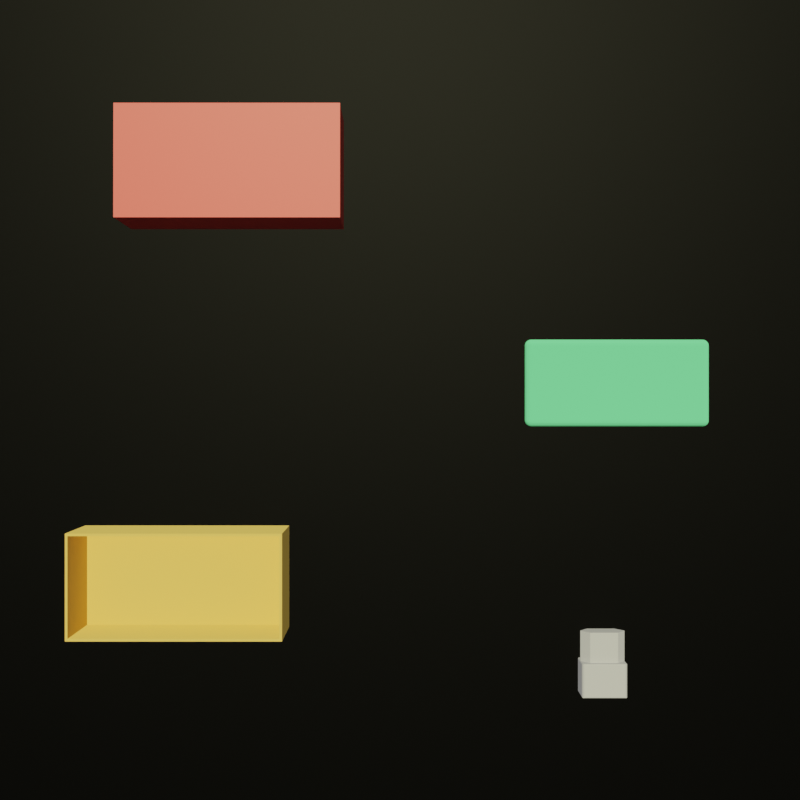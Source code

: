 # Source: yolo_data_generator.blend  (saved by Blender 2.92.15; exported with 4.5.12 LTS)
import bpy
from mathutils import Matrix  # noqa: F401  (used for matrix-valued properties, if any)

bpy.ops.wm.read_factory_settings(use_empty=True)
scene = bpy.context.scene
scene.name = 'Scene'

# ---- collections
col_collection = bpy.data.collections.new('Collection'); scene.collection.children.link(col_collection)

# ---- materials (node trees are filled in below, after node groups)
mat_material_003 = bpy.data.materials.new('Material.003')
mat_material_003.use_transparent_shadow = False
mat_material_003.diffuse_color = (0.8, 0.544, 0.16, 1.0)
mat_material_004 = bpy.data.materials.new('Material.004')
mat_material_004.use_transparent_shadow = False
mat_material_004.diffuse_color = (0.16, 0.8, 0.416, 1.0)
mat_material_002 = bpy.data.materials.new('Material.002')
mat_material_002.use_transparent_shadow = False
mat_material_002.diffuse_color = (0.9, 0.09, 0.09, 1.0)
mat_material_001 = bpy.data.materials.new('Material.001')
mat_material_001.use_transparent_shadow = False
mat_material_001.diffuse_color = (0.5, 0.5, 0.5, 0.5)
mat_material = bpy.data.materials.new('Material')
mat_material.use_transparent_shadow = False

# ---- material node trees
mat_material_003.use_nodes = True; mat_material_003.node_tree.nodes.clear()
_N = mat_material_003.node_tree.nodes; _L = mat_material_003.node_tree.links
n0 = _N.new('ShaderNodeOutputMaterial'); n0.name = 'Material Output'; n0.location = (300, 300)
n1 = _N.new('ShaderNodeBsdfDiffuse'); n1.name = 'Diffuse BSDF'; n1.location = (10, 300)
n1.inputs[0].default_value = (0.8, 0.544, 0.16, 1.0)
n1.inputs[1].default_value = 0.5
_L.new(n1.outputs[0], n0.inputs[0])
n0.is_active_output = True
mat_material_004.use_nodes = True; mat_material_004.node_tree.nodes.clear()
_N = mat_material_004.node_tree.nodes; _L = mat_material_004.node_tree.links
n0 = _N.new('ShaderNodeOutputMaterial'); n0.name = 'Material Output'; n0.location = (300, 300)
n1 = _N.new('ShaderNodeBsdfDiffuse'); n1.name = 'Diffuse BSDF'; n1.location = (10, 300)
n1.inputs[0].default_value = (0.16, 0.8, 0.416, 1.0)
n1.inputs[1].default_value = 0.5
_L.new(n1.outputs[0], n0.inputs[0])
n0.is_active_output = True
mat_material_002.use_nodes = True; mat_material_002.node_tree.nodes.clear()
_N = mat_material_002.node_tree.nodes; _L = mat_material_002.node_tree.links
n0 = _N.new('ShaderNodeBsdfPrincipled'); n0.name = 'Principled BSDF'; n0.location = (10, 300)
n0.distribution = 'GGX'
n0.subsurface_method = 'BURLEY'
n0.inputs[0].default_value = (0.9, 0.09, 0.09, 1.0)
n0.inputs[3].default_value = 1.45
n0.inputs[27].default_value = (0.0, 0.0, 0.0, 1.0)
n0.inputs[28].default_value = 1.0
n1 = _N.new('ShaderNodeOutputMaterial'); n1.name = 'Material Output'; n1.location = (300, 300)
_L.new(n0.outputs[0], n1.inputs[0])
n1.is_active_output = True
mat_material_001.use_nodes = True; mat_material_001.node_tree.nodes.clear()
_N = mat_material_001.node_tree.nodes; _L = mat_material_001.node_tree.links
n0 = _N.new('ShaderNodeBsdfPrincipled'); n0.name = 'Principled BSDF'; n0.location = (10, 300)
n0.distribution = 'GGX'
n0.subsurface_method = 'BURLEY'
n0.inputs[0].default_value = (0.3844, 0.3844, 0.3844, 0.6)
n0.inputs[3].default_value = 1.45
n0.inputs[13].default_value = 0.0
n0.inputs[27].default_value = (0.1574, 0.1574, 0.1574, 1.0)
n0.inputs[28].default_value = 1.0
n1 = _N.new('ShaderNodeOutputMaterial'); n1.name = 'Material Output'; n1.location = (300, 300)
_L.new(n0.outputs[0], n1.inputs[0])
n1.is_active_output = True
mat_material.use_nodes = True; mat_material.node_tree.nodes.clear()
_N = mat_material.node_tree.nodes; _L = mat_material.node_tree.links
n0 = _N.new('ShaderNodeBsdfPrincipled'); n0.name = 'Principled BSDF'; n0.location = (10, 300)
n0.distribution = 'GGX'
n0.subsurface_method = 'BURLEY'
n0.inputs[0].default_value = (0.0, 0.0, 0.0, 0.0)
n0.inputs[3].default_value = 1.45
n0.inputs[9].default_value = (0.8, 0.2, 0.1)
n0.inputs[13].default_value = 0.069
n0.inputs[27].default_value = (0.0, 0.0, 0.0, 0.5)
n0.inputs[28].default_value = 1.0
n1 = _N.new('ShaderNodeOutputMaterial'); n1.name = 'Material Output'; n1.location = (300, 300)
_L.new(n0.outputs[0], n1.inputs[0])
n1.is_active_output = True

# ---- world
world_world = bpy.data.worlds.new('World'); scene.world = world_world
world_world.use_nodes = True; world_world.node_tree.nodes.clear()
_N = world_world.node_tree.nodes; _L = world_world.node_tree.links
n0 = _N.new('ShaderNodeOutputWorld'); n0.name = 'World Output'; n0.location = (300, 300)
n1 = _N.new('ShaderNodeBackground'); n1.name = 'Background'; n1.location = (10, 300)
n1.inputs[0].default_value = (0.05088, 0.05088, 0.05088, 1.0)
_L.new(n1.outputs[0], n0.inputs[0])
n0.is_active_output = True
world_world.color = (0.05088, 0.05088, 0.05088)
world_world.use_sun_shadow = False
world_world.sun_shadow_jitter_overblur = 0.0

# ---- cameras
cam_camera = bpy.data.cameras.new('Camera')
cam_camera.clip_end = 100.0
cam_camera.ortho_scale = 7.314

# ---- lights
light_light = bpy.data.lights.new('Light', 'SUN')
light_light.color = (1.0, 0.9733, 0.617)
light_light.transmission_factor = 0.0
light_light.use_shadow = False
light_light.angle = 0.2443
light_light.energy = 4.0
light_light.shadow_soft_size = 0.1
light_light.shadow_cascade_max_distance = 1000.0

# ---- meshes
me_caisse = bpy.data.meshes.new('Caisse')
me_caisse.from_pydata([(-8.05, -3.9, 0.2), (-8.05, 3.9, 0.2), (-8.05, -3.9, 5.5), (-8.05, 3.9, 5.5), (8.05, -3.9, 0.2), (8.05, -3.9, 5.5), (8.05, 3.9, 0.2), (8.05, 3.9, 5.5), (8.25, 4.1, 5.5), (8.25, -4.1, 5.5), (8.25, 4.1, 0.0), (8.25, -4.1, 0.0), (-8.25, -4.1, 5.5), (-8.25, -4.1, 0.0), (-8.25, 4.1, 5.5), (-8.25, 4.1, 0.0)], [], [(0, 1, 2), (2, 1, 3), (4, 0, 5), (5, 0, 2), (6, 4, 7), (7, 4, 5), (1, 6, 3), (3, 6, 7), (0, 4, 1), (1, 4, 6), (8, 9, 10), (10, 9, 11), (9, 12, 11), (11, 12, 13), (12, 14, 13), (13, 14, 15), (14, 8, 15), (15, 8, 10), (9, 8, 7), (5, 9, 7), (5, 2, 9), (9, 2, 12), (12, 2, 3), (14, 3, 7), (8, 14, 7), (14, 12, 3), (15, 10, 13), (13, 10, 11)])
me_caisse.materials.append(mat_material_003)
me_caisse.use_remesh_fix_poles = True
me_caisse.use_remesh_preserve_attributes = False
me_caisse.use_mirror_vertex_groups = False
me_caisse.update()
me_mobile = bpy.data.meshes.new('Mobile')
me_mobile.from_pydata([(0.3087, 0.5, 0.03806), (0.5, 0.5, 0.0), (0.4506, 0.3706, 0.01957), (0.3228, 0.3706, 0.05071), (0.4557, 0.25, 0.06926), (0.3411, 0.25, 0.09718), (0.4638, 0.1464, 0.1483), (0.3703, 0.1464, 0.1711), (0.4744, 0.06699, 0.2513), (0.4083, 0.06699, 0.2674), (0.4868, 0.01704, 0.3713), (0.4525, 0.01704, 0.3796), (0.5, 0.0, 0.5), (0.5, 0.1464, 0.1464), (0.5, 0.03806, 0.3087), (0.5, 0.01704, 0.3706), (0.5, 0.004278, 0.4347), (0.5, 0.004278, 0.5653), (0.4956, 0.01704, 0.6293), (0.4609, 0.01704, 0.6233), (0.429, 0.01704, 0.6082), (0.4025, 0.01704, 0.585), (0.3831, 0.01704, 0.5556), (0.3725, 0.01704, 0.522), (0.3713, 0.01704, 0.4868), (0.3796, 0.01704, 0.4525), (0.3969, 0.01704, 0.4218), (0.4218, 0.01704, 0.3969), (0.5, 0.01704, 0.6294), (0.5, 0.03806, 0.6913), (0.4915, 0.06699, 0.7499), (0.4244, 0.06699, 0.7383), (0.4879, 0.1464, 0.8533), (0.393, 0.1464, 0.837), (0.4852, 0.25, 0.9328), (0.369, 0.25, 0.9127), (0.4835, 0.3706, 0.9827), (0.3539, 0.3706, 0.9603), (0.5, 0.5, 1.0), (0.3087, 0.5, 0.9619), (0.2351, 0.3706, 0.9038), (0.1464, 0.5, 0.8536), (0.136, 0.3706, 0.8174), (0.1736, 0.25, 0.7846), (0.109, 0.25, 0.686), (0.1807, 0.1464, 0.6518), (0.1516, 0.1464, 0.5601), (0.2536, 0.06699, 0.5425), (0.2513, 0.06699, 0.4744), (0.2742, 0.06699, 0.6074), (0.2335, 0.1464, 0.7324), (0.2625, 0.25, 0.8621), (0.5, 0.1464, 0.8536), (0.5, 0.3087, 0.9619), (0.03806, 0.5, 0.6913), (0.06385, 0.3706, 0.7074), (0.07328, 0.25, 0.5736), (0.1483, 0.1464, 0.4638), (0.2674, 0.06699, 0.4083), (0.02406, 0.3706, 0.5821), (0.06926, 0.25, 0.4557), (0.1711, 0.1464, 0.3703), (0.3008, 0.06699, 0.3489), (0.2864, 0.1464, 0.2183), (0.2384, 0.25, 0.155), (0.155, 0.25, 0.2384), (0.1152, 0.3706, 0.2082), (0.05071, 0.3706, 0.3228), (0.03806, 0.5, 0.3087), (0.01957, 0.3706, 0.4506), (0.0, 0.5, 0.5), (0.1464, 0.5, 0.1464), (0.2082, 0.3706, 0.1152), (0.5, 0.3087, 0.03806), (0.3061, 0.1464, 0.7956), (0.3116, 0.06699, 0.6643), (0.3629, 0.06699, 0.709), (0.09718, 0.25, 0.3411), (0.2183, 0.1464, 0.2864), (0.3489, 0.06699, 0.3008), (0.5, 6.5, 0.0), (0.3087, 6.5, 0.03806), (0.1464, 6.5, 0.1464), (0.03806, 6.5, 0.3087), (0.0, 6.5, 0.5), (0.03806, 6.5, 0.6913), (0.1464, 6.5, 0.8536), (0.3087, 6.5, 0.9619), (0.5, 6.5, 1.0), (0.5, 6.962, 0.3087), (0.5, 6.854, 0.1464), (0.4744, 6.933, 0.2513), (0.4868, 6.983, 0.3713), (0.4525, 6.983, 0.3796), (0.4638, 6.854, 0.1483), (0.4083, 6.933, 0.2674), (0.4218, 6.983, 0.3969), (0.5, 7.0, 0.5), (0.4609, 6.983, 0.6233), (0.4956, 6.983, 0.6293), (0.5, 6.996, 0.5653), (0.5, 6.983, 0.6294), (0.5, 6.962, 0.6913), (0.4244, 6.933, 0.7383), (0.4915, 6.933, 0.7499), (0.393, 6.854, 0.837), (0.4879, 6.854, 0.8533), (0.369, 6.75, 0.9127), (0.4852, 6.75, 0.9328), (0.3539, 6.629, 0.9603), (0.4835, 6.629, 0.9827), (0.5, 6.691, 0.9619), (0.5, 6.854, 0.8536), (0.5, 6.996, 0.4347), (0.5, 6.983, 0.3706), (0.4506, 6.629, 0.01957), (0.5, 6.691, 0.03806), (0.3228, 6.629, 0.05071), (0.3411, 6.75, 0.09718), (0.2384, 6.75, 0.155), (0.2864, 6.854, 0.2183), (0.2183, 6.854, 0.2864), (0.3008, 6.933, 0.3489), (0.2674, 6.933, 0.4083), (0.3796, 6.983, 0.4525), (0.3713, 6.983, 0.4868), (0.2082, 6.629, 0.1152), (0.155, 6.75, 0.2384), (0.1711, 6.854, 0.3703), (0.2513, 6.933, 0.4744), (0.3725, 6.983, 0.522), (0.3061, 6.854, 0.7956), (0.2625, 6.75, 0.8621), (0.2351, 6.629, 0.9038), (0.1736, 6.75, 0.7846), (0.136, 6.629, 0.8174), (0.06385, 6.629, 0.7074), (0.02406, 6.629, 0.5821), (0.109, 6.75, 0.686), (0.07328, 6.75, 0.5736), (0.1807, 6.854, 0.6518), (0.1516, 6.854, 0.5601), (0.2742, 6.933, 0.6074), (0.2536, 6.933, 0.5425), (0.3831, 6.983, 0.5556), (0.1483, 6.854, 0.4638), (0.06926, 6.75, 0.4557), (0.01957, 6.629, 0.4506), (0.429, 6.983, 0.6082), (0.4025, 6.983, 0.585), (0.3116, 6.933, 0.6643), (0.2335, 6.854, 0.7324), (0.3629, 6.933, 0.709), (0.3969, 6.983, 0.4218), (0.3489, 6.933, 0.3008), (0.3703, 6.854, 0.1711), (0.4557, 6.75, 0.06926), (0.05071, 6.629, 0.3228), (0.1152, 6.629, 0.2082), (0.09718, 6.75, 0.3411), (14.3, 0.5, 1.0), (14.3, 0.3087, 0.9619), (14.3, 0.1464, 0.8536), (14.3, 0.03806, 0.6913), (14.3, 0.0, 0.5), (14.3, 0.03806, 0.3087), (14.3, 0.1464, 0.1464), (14.3, 0.3087, 0.03806), (14.3, 0.5, 0.0), (14.33, 0.06699, 0.2513), (14.31, 0.01704, 0.3713), (14.35, 0.01704, 0.3796), (14.34, 0.1464, 0.1483), (14.39, 0.06699, 0.2674), (14.38, 0.01704, 0.3969), (14.34, 0.01704, 0.6233), (14.3, 0.01704, 0.6293), (14.3, 0.004278, 0.5653), (14.3, 0.01704, 0.6294), (14.38, 0.06699, 0.7383), (14.31, 0.06699, 0.7499), (14.41, 0.1464, 0.837), (14.31, 0.1464, 0.8533), (14.43, 0.25, 0.9127), (14.31, 0.25, 0.9328), (14.45, 0.3706, 0.9603), (14.32, 0.3706, 0.9827), (14.3, 0.004278, 0.4347), (14.3, 0.01704, 0.3706), (14.35, 0.3706, 0.01957), (14.49, 0.5, 0.03806), (14.48, 0.3706, 0.05071), (14.46, 0.25, 0.09718), (14.56, 0.25, 0.155), (14.51, 0.1464, 0.2183), (14.58, 0.1464, 0.2864), (14.5, 0.06699, 0.3489), (14.53, 0.06699, 0.4083), (14.42, 0.01704, 0.4525), (14.43, 0.01704, 0.4868), (14.59, 0.3706, 0.1152), (14.65, 0.25, 0.2384), (14.63, 0.1464, 0.3703), (14.55, 0.06699, 0.4744), (14.43, 0.01704, 0.522), (14.49, 0.1464, 0.7956), (14.54, 0.25, 0.8621), (14.56, 0.3706, 0.9038), (14.49, 0.5, 0.9619), (14.63, 0.25, 0.7846), (14.66, 0.3706, 0.8174), (14.65, 0.5, 0.8536), (14.76, 0.5, 0.6913), (14.74, 0.3706, 0.7074), (14.78, 0.3706, 0.5821), (14.69, 0.25, 0.686), (14.73, 0.25, 0.5736), (14.62, 0.1464, 0.6518), (14.65, 0.1464, 0.5601), (14.53, 0.06699, 0.6074), (14.55, 0.06699, 0.5425), (14.42, 0.01704, 0.5556), (14.65, 0.1464, 0.4638), (14.73, 0.25, 0.4557), (14.78, 0.3706, 0.4506), (14.8, 0.5, 0.5), (14.37, 0.01704, 0.6082), (14.4, 0.01704, 0.585), (14.49, 0.06699, 0.6643), (14.57, 0.1464, 0.7324), (14.44, 0.06699, 0.709), (14.4, 0.01704, 0.4218), (14.45, 0.06699, 0.3008), (14.43, 0.1464, 0.1711), (14.34, 0.25, 0.06926), (14.76, 0.5, 0.3087), (14.75, 0.3706, 0.3228), (14.68, 0.3706, 0.2082), (14.7, 0.25, 0.3411), (14.65, 0.5, 0.1464), (14.3, 6.5, 1.0), (14.49, 6.5, 0.9619), (14.65, 6.5, 0.8536), (14.76, 6.5, 0.6913), (14.8, 6.5, 0.5), (14.76, 6.5, 0.3087), (14.65, 6.5, 0.1464), (14.49, 6.5, 0.03806), (14.3, 6.5, 0.0), (14.35, 6.629, 0.01957), (14.48, 6.629, 0.05071), (14.34, 6.75, 0.06926), (14.46, 6.75, 0.09718), (14.34, 6.854, 0.1483), (14.43, 6.854, 0.1711), (14.33, 6.933, 0.2513), (14.39, 6.933, 0.2674), (14.31, 6.983, 0.3713), (14.35, 6.983, 0.3796), (14.3, 7.0, 0.5), (14.3, 6.854, 0.1464), (14.3, 6.962, 0.3087), (14.3, 6.983, 0.3706), (14.3, 6.996, 0.4347), (14.3, 6.996, 0.5653), (14.3, 6.983, 0.6293), (14.34, 6.983, 0.6233), (14.37, 6.983, 0.6082), (14.4, 6.983, 0.585), (14.42, 6.983, 0.5556), (14.43, 6.983, 0.522), (14.43, 6.983, 0.4868), (14.42, 6.983, 0.4525), (14.4, 6.983, 0.4218), (14.38, 6.983, 0.3969), (14.3, 6.983, 0.6294), (14.3, 6.962, 0.6913), (14.31, 6.933, 0.7499), (14.38, 6.933, 0.7383), (14.31, 6.854, 0.8533), (14.41, 6.854, 0.837), (14.31, 6.75, 0.9328), (14.43, 6.75, 0.9127), (14.32, 6.629, 0.9827), (14.45, 6.629, 0.9603), (14.56, 6.629, 0.9038), (14.66, 6.629, 0.8174), (14.63, 6.75, 0.7846), (14.69, 6.75, 0.686), (14.62, 6.854, 0.6518), (14.65, 6.854, 0.5601), (14.55, 6.933, 0.5425), (14.55, 6.933, 0.4744), (14.53, 6.933, 0.6074), (14.57, 6.854, 0.7324), (14.54, 6.75, 0.8621), (14.3, 6.854, 0.8536), (14.3, 6.691, 0.9619), (14.74, 6.629, 0.7074), (14.73, 6.75, 0.5736), (14.65, 6.854, 0.4638), (14.53, 6.933, 0.4083), (14.78, 6.629, 0.5821), (14.73, 6.75, 0.4557), (14.63, 6.854, 0.3703), (14.5, 6.933, 0.3489), (14.51, 6.854, 0.2183), (14.56, 6.75, 0.155), (14.65, 6.75, 0.2384), (14.68, 6.629, 0.2082), (14.75, 6.629, 0.3228), (14.78, 6.629, 0.4506), (14.59, 6.629, 0.1152), (14.3, 6.691, 0.03806), (14.49, 6.854, 0.7956), (14.49, 6.933, 0.6643), (14.44, 6.933, 0.709), (14.7, 6.75, 0.3411), (14.58, 6.854, 0.2864), (14.45, 6.933, 0.3008)], [], [(0, 1, 2), (3, 2, 4), (5, 4, 6), (7, 6, 8), (9, 8, 10), (11, 10, 12), (8, 6, 13), (14, 8, 13), (14, 10, 8), (14, 15, 10), (10, 15, 16), (12, 17, 18), (12, 18, 19), (12, 19, 20), (12, 20, 21), (12, 21, 22), (12, 22, 23), (12, 23, 24), (12, 24, 25), (12, 25, 26), (12, 26, 27), (12, 27, 11), (17, 28, 18), (18, 28, 29), (19, 29, 30), (31, 30, 32), (33, 32, 34), (35, 34, 36), (37, 36, 38), (39, 37, 38), (39, 40, 37), (39, 41, 40), (40, 41, 42), (43, 42, 44), (45, 44, 46), (47, 46, 48), (24, 48, 25), (24, 47, 48), (24, 23, 47), (47, 23, 49), (45, 49, 50), (43, 50, 51), (40, 51, 37), (40, 43, 51), (40, 42, 43), (29, 52, 30), (30, 52, 32), (32, 52, 34), (34, 52, 53), (36, 53, 38), (36, 34, 53), (41, 54, 42), (42, 54, 55), (44, 55, 56), (46, 56, 57), (48, 57, 58), (25, 58, 26), (25, 48, 58), (55, 54, 59), (56, 59, 60), (57, 60, 61), (58, 61, 62), (26, 62, 27), (26, 58, 62), (8, 9, 7), (7, 9, 63), (64, 63, 65), (66, 65, 67), (68, 67, 69), (70, 69, 59), (54, 70, 59), (67, 68, 66), (66, 68, 71), (72, 71, 0), (3, 0, 2), (3, 72, 0), (3, 5, 72), (3, 4, 5), (12, 10, 16), (73, 13, 4), (2, 73, 4), (2, 1, 73), (13, 6, 4), (29, 19, 18), (51, 74, 35), (37, 35, 36), (37, 51, 35), (50, 75, 74), (51, 50, 74), (49, 22, 75), (50, 49, 75), (74, 75, 76), (33, 76, 31), (32, 33, 31), (19, 31, 20), (19, 30, 31), (76, 33, 74), (74, 33, 35), (35, 33, 34), (21, 20, 76), (75, 21, 76), (75, 22, 21), (44, 45, 43), (43, 45, 50), (59, 56, 55), (56, 46, 44), (49, 45, 47), (47, 45, 46), (22, 49, 23), (55, 44, 42), (59, 69, 60), (60, 69, 77), (61, 77, 78), (62, 78, 79), (27, 79, 11), (27, 62, 79), (60, 57, 56), (57, 48, 46), (67, 65, 77), (69, 67, 77), (65, 66, 64), (64, 66, 72), (5, 64, 72), (5, 7, 64), (5, 6, 7), (78, 62, 61), (79, 78, 63), (9, 79, 63), (9, 11, 79), (9, 10, 11), (61, 58, 57), (77, 61, 60), (68, 69, 70), (63, 78, 65), (65, 78, 77), (63, 64, 7), (72, 66, 71), (20, 31, 76), (1, 0, 80), (80, 0, 81), (81, 0, 71), (82, 71, 68), (83, 68, 70), (84, 70, 54), (85, 54, 41), (86, 41, 39), (87, 39, 38), (88, 87, 38), (87, 86, 39), (86, 85, 41), (85, 84, 54), (84, 83, 70), (83, 82, 68), (82, 81, 71), (89, 90, 91), (92, 91, 93), (91, 94, 95), (93, 95, 96), (97, 98, 99), (100, 99, 101), (100, 97, 99), (101, 99, 102), (102, 99, 103), (104, 103, 105), (106, 105, 107), (108, 107, 109), (110, 109, 88), (111, 110, 88), (111, 108, 110), (111, 112, 108), (108, 112, 106), (107, 108, 106), (97, 113, 92), (97, 92, 93), (113, 114, 92), (92, 114, 89), (91, 92, 89), (80, 115, 116), (80, 81, 115), (115, 81, 117), (118, 117, 119), (120, 119, 121), (122, 121, 123), (124, 123, 125), (117, 81, 126), (119, 126, 127), (121, 127, 128), (123, 128, 129), (125, 129, 130), (105, 131, 132), (107, 132, 133), (109, 133, 87), (88, 109, 87), (132, 134, 135), (133, 135, 86), (87, 133, 86), (86, 135, 85), (85, 135, 136), (137, 136, 138), (139, 138, 140), (141, 140, 142), (143, 142, 144), (130, 144, 97), (130, 143, 144), (130, 129, 143), (143, 129, 145), (141, 145, 146), (139, 146, 147), (137, 147, 84), (85, 137, 84), (85, 136, 137), (148, 97, 149), (150, 149, 142), (140, 150, 142), (140, 151, 150), (140, 138, 151), (151, 138, 134), (131, 134, 132), (131, 151, 134), (131, 152, 151), (131, 103, 152), (131, 105, 103), (125, 97, 124), (124, 97, 153), (122, 153, 154), (120, 154, 155), (118, 155, 156), (115, 156, 116), (115, 118, 156), (115, 117, 118), (84, 147, 83), (83, 147, 157), (158, 157, 159), (127, 159, 128), (127, 158, 159), (127, 126, 158), (158, 126, 82), (83, 158, 82), (83, 157, 158), (112, 102, 104), (106, 104, 105), (106, 112, 104), (110, 108, 109), (91, 90, 94), (94, 90, 156), (155, 94, 156), (155, 95, 94), (155, 154, 95), (95, 154, 96), (96, 154, 153), (97, 96, 153), (156, 90, 116), (126, 119, 117), (155, 118, 120), (120, 118, 119), (121, 122, 120), (120, 122, 154), (96, 97, 93), (95, 93, 91), (127, 121, 119), (123, 124, 122), (122, 124, 153), (147, 146, 157), (157, 146, 159), (159, 146, 145), (128, 145, 129), (128, 159, 145), (128, 123, 121), (138, 139, 137), (137, 139, 147), (140, 141, 139), (139, 141, 146), (142, 143, 141), (141, 143, 145), (130, 97, 125), (129, 125, 123), (135, 134, 136), (136, 134, 138), (97, 144, 149), (149, 144, 142), (133, 132, 135), (149, 150, 148), (148, 150, 152), (98, 152, 103), (99, 98, 103), (97, 148, 98), (98, 148, 152), (150, 151, 152), (109, 107, 133), (107, 105, 132), (103, 104, 102), (126, 81, 82), (38, 53, 160), (160, 53, 161), (161, 53, 52), (162, 52, 29), (163, 29, 28), (17, 163, 28), (17, 164, 163), (17, 12, 164), (164, 12, 16), (15, 164, 16), (15, 165, 164), (15, 14, 165), (165, 14, 13), (166, 13, 73), (167, 73, 1), (168, 167, 1), (167, 166, 73), (166, 165, 13), (163, 162, 29), (162, 161, 52), (165, 166, 169), (170, 169, 171), (169, 172, 173), (171, 173, 174), (164, 175, 176), (177, 176, 178), (177, 164, 176), (178, 176, 163), (163, 176, 179), (180, 179, 181), (182, 181, 183), (184, 183, 185), (186, 185, 160), (161, 186, 160), (161, 184, 186), (161, 162, 184), (184, 162, 182), (183, 184, 182), (164, 187, 170), (164, 170, 171), (187, 188, 170), (170, 188, 165), (169, 170, 165), (168, 189, 167), (168, 190, 189), (189, 190, 191), (192, 191, 193), (194, 193, 195), (196, 195, 197), (198, 197, 199), (191, 190, 200), (193, 200, 201), (195, 201, 202), (197, 202, 203), (199, 203, 204), (181, 205, 206), (183, 206, 207), (185, 207, 208), (160, 185, 208), (206, 209, 210), (207, 210, 211), (208, 207, 211), (211, 210, 212), (212, 210, 213), (214, 213, 215), (216, 215, 217), (218, 217, 219), (220, 219, 221), (204, 221, 164), (204, 220, 221), (204, 203, 220), (220, 203, 222), (218, 222, 223), (216, 223, 224), (214, 224, 225), (212, 214, 225), (212, 213, 214), (226, 164, 227), (228, 227, 219), (217, 228, 219), (217, 229, 228), (217, 215, 229), (229, 215, 209), (205, 209, 206), (205, 229, 209), (205, 230, 229), (205, 179, 230), (205, 181, 179), (199, 164, 198), (198, 164, 231), (196, 231, 232), (194, 232, 233), (192, 233, 234), (189, 234, 167), (189, 192, 234), (189, 191, 192), (225, 224, 235), (235, 224, 236), (237, 236, 238), (201, 238, 202), (201, 237, 238), (201, 200, 237), (237, 200, 239), (235, 237, 239), (235, 236, 237), (162, 163, 180), (182, 180, 181), (182, 162, 180), (186, 184, 185), (169, 166, 172), (172, 166, 234), (233, 172, 234), (233, 173, 172), (233, 232, 173), (173, 232, 174), (174, 232, 231), (164, 174, 231), (234, 166, 167), (200, 193, 191), (233, 192, 194), (194, 192, 193), (195, 196, 194), (194, 196, 232), (174, 164, 171), (173, 171, 169), (201, 195, 193), (197, 198, 196), (196, 198, 231), (224, 223, 236), (236, 223, 238), (238, 223, 222), (202, 222, 203), (202, 238, 222), (202, 197, 195), (215, 216, 214), (214, 216, 224), (217, 218, 216), (216, 218, 223), (219, 220, 218), (218, 220, 222), (204, 164, 199), (203, 199, 197), (210, 209, 213), (213, 209, 215), (164, 221, 227), (227, 221, 219), (207, 206, 210), (227, 228, 226), (226, 228, 230), (175, 230, 179), (176, 175, 179), (164, 226, 175), (175, 226, 230), (228, 229, 230), (185, 183, 207), (183, 181, 206), (179, 180, 163), (200, 190, 239), (160, 208, 240), (240, 208, 241), (241, 208, 211), (242, 211, 212), (243, 212, 225), (244, 225, 235), (245, 235, 239), (246, 239, 190), (247, 190, 168), (248, 247, 168), (247, 246, 190), (246, 245, 239), (245, 244, 235), (244, 243, 225), (243, 242, 212), (242, 241, 211), (247, 248, 249), (250, 249, 251), (252, 251, 253), (254, 253, 255), (256, 255, 257), (258, 257, 259), (255, 253, 260), (261, 255, 260), (261, 257, 255), (261, 262, 257), (257, 262, 263), (259, 264, 265), (259, 265, 266), (259, 266, 267), (259, 267, 268), (259, 268, 269), (259, 269, 270), (259, 270, 271), (259, 271, 272), (259, 272, 273), (259, 273, 274), (259, 274, 258), (264, 275, 265), (265, 275, 276), (266, 276, 277), (278, 277, 279), (280, 279, 281), (282, 281, 283), (284, 283, 240), (241, 284, 240), (241, 285, 284), (241, 242, 285), (285, 242, 286), (287, 286, 288), (289, 288, 290), (291, 290, 292), (271, 292, 272), (271, 291, 292), (271, 270, 291), (291, 270, 293), (289, 293, 294), (287, 294, 295), (285, 295, 284), (285, 287, 295), (285, 286, 287), (276, 296, 277), (277, 296, 279), (279, 296, 281), (281, 296, 297), (283, 297, 240), (283, 281, 297), (242, 243, 286), (286, 243, 298), (288, 298, 299), (290, 299, 300), (292, 300, 301), (272, 301, 273), (272, 292, 301), (298, 243, 302), (299, 302, 303), (300, 303, 304), (301, 304, 305), (273, 305, 274), (273, 301, 305), (255, 256, 254), (254, 256, 306), (307, 306, 308), (309, 308, 310), (245, 310, 311), (244, 311, 302), (243, 244, 302), (310, 245, 309), (309, 245, 246), (312, 246, 247), (250, 247, 249), (250, 312, 247), (250, 252, 312), (250, 251, 252), (259, 257, 263), (313, 260, 251), (249, 313, 251), (249, 248, 313), (260, 253, 251), (276, 266, 265), (295, 314, 282), (284, 282, 283), (284, 295, 282), (294, 315, 314), (295, 294, 314), (293, 269, 315), (294, 293, 315), (314, 315, 316), (280, 316, 278), (279, 280, 278), (266, 278, 267), (266, 277, 278), (316, 280, 314), (314, 280, 282), (282, 280, 281), (268, 267, 316), (315, 268, 316), (315, 269, 268), (288, 289, 287), (287, 289, 294), (302, 299, 298), (299, 290, 288), (293, 289, 291), (291, 289, 290), (269, 293, 270), (298, 288, 286), (302, 311, 303), (303, 311, 317), (304, 317, 318), (305, 318, 319), (274, 319, 258), (274, 305, 319), (303, 300, 299), (300, 292, 290), (310, 308, 317), (311, 310, 317), (308, 309, 307), (307, 309, 312), (252, 307, 312), (252, 254, 307), (252, 253, 254), (318, 305, 304), (319, 318, 306), (256, 319, 306), (256, 258, 319), (256, 257, 258), (304, 301, 300), (317, 304, 303), (245, 311, 244), (306, 318, 308), (308, 318, 317), (306, 307, 254), (312, 309, 246), (267, 278, 316), (80, 116, 248), (248, 116, 313), (313, 116, 90), (260, 90, 89), (261, 89, 114), (113, 261, 114), (113, 259, 261), (113, 97, 259), (259, 97, 100), (101, 259, 100), (101, 276, 259), (101, 102, 276), (276, 102, 112), (296, 112, 111), (297, 111, 88), (240, 297, 88), (297, 296, 111), (296, 276, 112), (261, 260, 89), (260, 313, 90), (38, 160, 88), (88, 160, 240), (80, 248, 1), (1, 248, 168)])
me_mobile.materials.append(mat_material_004)
me_mobile.use_remesh_fix_poles = True
me_mobile.use_remesh_preserve_attributes = False
me_mobile.use_mirror_vertex_groups = False
me_mobile.update()
me_couverture = bpy.data.meshes.new('Couverture')
me_couverture.from_pydata([(-8.4, 4.149, -0.2217), (-8.4, -4.151, -0.1783), (-8.4, 4.12, -5.722), (-8.4, -4.18, -5.678), (8.4, 4.149, -0.2217), (8.4, 4.12, -5.722), (8.4, -4.151, -0.1783), (8.4, -4.18, -5.678), (8.6, -4.38, -5.677), (8.6, 4.32, -5.723), (8.6, -4.35, 0.02278), (8.6, 4.35, -0.02278), (-8.6, 4.32, -5.723), (-8.6, 4.35, -0.02278), (-8.6, -4.38, -5.677), (-8.6, -4.35, 0.02278)], [], [(0, 1, 2), (2, 1, 3), (4, 0, 5), (5, 0, 2), (6, 4, 7), (7, 4, 5), (1, 6, 3), (3, 6, 7), (0, 4, 1), (1, 4, 6), (8, 9, 10), (10, 9, 11), (9, 12, 11), (11, 12, 13), (12, 14, 13), (13, 14, 15), (14, 8, 15), (15, 8, 10), (9, 8, 7), (5, 9, 7), (5, 2, 9), (9, 2, 12), (12, 2, 3), (14, 3, 7), (8, 14, 7), (14, 12, 3), (15, 10, 13), (13, 10, 11)])
me_couverture.materials.append(mat_material_002)
me_couverture.use_remesh_fix_poles = True
me_couverture.use_remesh_preserve_attributes = False
me_couverture.use_mirror_vertex_groups = False
me_couverture.update()
me_chargeur = bpy.data.meshes.new('Chargeur')
me_chargeur.from_pydata([(0.1, 0.1, 2.4), (0.08787, 0.08787, 2.401), (0.1, 1.086, 2.4), (0.07829, 1.111, 2.402), (0.04929, 0.1352, 2.414), (0.05762, 1.134, 2.409), (0.03942, 1.164, 2.42), (0.03453, 1.182, 2.424), (0.02162, 0.1882, 2.438), (0.03288, 1.2, 2.426), (0.02162, 2.212, 2.438), (0.03453, 1.218, 2.424), (0.04929, 2.265, 2.414), (0.03942, 1.236, 2.42), (0.05762, 1.266, 2.409), (0.0, 0.3, 2.5), (0.0, 2.1, 2.5), (0.08787, 2.312, 2.401), (0.07829, 1.289, 2.402), (0.1, 1.314, 2.4), (0.1, 2.3, 2.4), (3.5, 2.3, 2.4), (3.512, 2.312, 2.401), (0.1352, 2.351, 2.414), (3.465, 2.351, 2.414), (0.1882, 2.378, 2.438), (3.412, 2.378, 2.438), (0.3, 2.4, 2.5), (3.3, 2.4, 2.5), (0.02162, 2.212, 5.062), (0.0, 2.1, 5.0), (0.04929, 2.265, 5.086), (0.08787, 2.312, 5.099), (0.1352, 2.351, 5.086), (0.1882, 2.378, 5.062), (0.3, 2.4, 5.0), (0.0, 0.3, 5.0), (0.02162, 0.1882, 5.062), (0.04929, 0.1352, 5.086), (0.08787, 0.08787, 5.099), (0.1352, 0.04929, 2.414), (0.1352, 0.04929, 5.086), (0.1882, 0.02162, 5.062), (0.1882, 0.02162, 2.438), (0.3, 0.0, 2.5), (0.3, 0.0, 5.0), (0.6701, 0.4341, 2.4), (0.6916, 0.4157, 2.4), (0.7174, 0.404, 2.4), (0.7454, 0.4, 2.4), (2.855, 0.4, 2.4), (3.5, 0.1, 2.4), (2.883, 0.404, 2.4), (2.908, 0.4157, 2.4), (2.93, 0.4341, 2.4), (3.5, 1.086, 2.4), (3.512, 0.08787, 2.401), (3.465, 0.04929, 2.414), (3.412, 0.02162, 2.438), (3.3, 0.0, 2.5), (0.6701, 0.4341, 0.0), (0.6916, 0.4157, 0.0), (0.7174, 0.404, 0.0), (0.7454, 0.4, 0.0), (0.6701, 1.966, 0.0), (0.05762, 1.134, 0.0), (0.05762, 1.266, 0.0), (0.03927, 1.235, 0.0), (0.03927, 1.165, 0.0), (0.03288, 1.2, 0.0), (0.6916, 1.984, 0.0), (0.7174, 1.996, 0.0), (0.7454, 2.0, 0.0), (2.855, 0.4, 0.0), (2.855, 2.0, 0.0), (2.93, 0.4341, 0.0), (2.908, 0.4157, 0.0), (2.883, 0.404, 0.0), (2.93, 1.966, 0.0), (3.542, 1.134, 0.0), (3.542, 1.266, 0.0), (3.561, 1.235, 0.0), (3.567, 1.2, 0.0), (3.561, 1.165, 0.0), (2.908, 1.984, 0.0), (2.883, 1.996, 0.0), (0.7454, 2.0, 2.4), (0.7174, 1.996, 2.4), (0.6916, 1.984, 2.4), (0.6701, 1.966, 2.4), (2.855, 2.0, 2.4), (3.3, 0.0, 5.0), (3.412, 0.02162, 5.062), (3.465, 0.04929, 5.086), (3.512, 0.08787, 5.099), (3.551, 0.1352, 2.414), (3.551, 0.1352, 5.086), (3.578, 0.1882, 5.062), (3.578, 0.1882, 2.438), (3.6, 0.3, 2.5), (3.6, 0.3, 5.0), (3.522, 1.111, 2.402), (3.542, 1.134, 2.409), (3.561, 1.164, 2.42), (3.565, 1.182, 2.424), (3.567, 1.2, 2.426), (3.578, 2.212, 2.438), (3.565, 1.218, 2.424), (3.551, 2.265, 2.414), (3.561, 1.236, 2.42), (3.542, 1.266, 2.409), (3.522, 1.289, 2.402), (3.5, 1.314, 2.4), (3.6, 2.1, 2.5), (3.6, 2.1, 5.0), (3.578, 2.212, 5.062), (3.551, 2.265, 5.086), (3.512, 2.312, 5.099), (3.465, 2.351, 5.086), (3.412, 2.378, 5.062), (3.3, 2.4, 5.0), (2.883, 1.996, 2.4), (2.93, 1.966, 2.4), (2.908, 1.984, 2.4), (2.855, 0.4, 0.4259), (3.5, 0.1, 5.1), (3.5, 2.3, 5.1), (0.1, 0.1, 5.1), (0.1, 2.3, 5.1)], [], [(0, 1, 2), (2, 1, 3), (3, 1, 4), (5, 4, 6), (5, 3, 4), (6, 4, 7), (7, 4, 8), (9, 8, 10), (11, 10, 12), (13, 12, 14), (13, 11, 12), (8, 15, 10), (10, 15, 16), (12, 17, 14), (14, 17, 18), (18, 17, 19), (19, 17, 20), (11, 9, 10), (9, 7, 8), (20, 17, 21), (21, 17, 22), (22, 17, 23), (24, 23, 25), (26, 25, 27), (28, 26, 27), (26, 24, 25), (24, 22, 23), (16, 29, 10), (16, 30, 29), (10, 31, 12), (10, 29, 31), (31, 32, 12), (12, 32, 17), (17, 32, 33), (23, 33, 34), (25, 34, 35), (27, 25, 35), (25, 23, 34), (23, 17, 33), (16, 15, 30), (30, 15, 36), (15, 8, 36), (36, 8, 37), (37, 8, 38), (38, 8, 4), (1, 38, 4), (1, 39, 38), (1, 40, 39), (39, 40, 41), (41, 40, 42), (42, 40, 43), (44, 42, 43), (44, 45, 42), (2, 46, 0), (0, 46, 47), (48, 0, 47), (48, 49, 0), (0, 49, 50), (51, 50, 52), (53, 51, 52), (53, 54, 51), (51, 54, 55), (51, 0, 50), (0, 56, 1), (0, 51, 56), (56, 57, 1), (1, 57, 40), (40, 57, 58), (43, 58, 59), (44, 43, 59), (43, 40, 58), (46, 60, 47), (47, 60, 61), (48, 61, 62), (49, 62, 63), (49, 48, 62), (48, 47, 61), (62, 61, 63), (63, 61, 60), (64, 60, 65), (66, 65, 67), (66, 64, 65), (68, 69, 65), (65, 69, 67), (70, 71, 64), (64, 71, 72), (63, 72, 73), (63, 64, 72), (63, 60, 64), (72, 74, 73), (73, 74, 75), (76, 73, 75), (76, 77, 73), (75, 74, 78), (79, 78, 80), (81, 79, 80), (81, 82, 79), (79, 82, 83), (84, 78, 85), (85, 78, 74), (79, 75, 78), (46, 2, 60), (60, 2, 65), (65, 2, 3), (5, 65, 3), (86, 72, 87), (87, 72, 71), (88, 71, 70), (89, 70, 64), (89, 88, 70), (88, 87, 71), (86, 90, 72), (72, 90, 74), (66, 67, 14), (14, 67, 13), (13, 67, 11), (11, 67, 69), (9, 69, 7), (9, 11, 69), (69, 68, 7), (7, 68, 6), (6, 68, 65), (5, 6, 65), (89, 64, 19), (19, 64, 66), (18, 66, 14), (18, 19, 66), (63, 73, 49), (49, 73, 50), (44, 59, 45), (45, 59, 91), (59, 58, 91), (91, 58, 92), (92, 58, 93), (93, 58, 57), (56, 93, 57), (56, 94, 93), (56, 95, 94), (94, 95, 96), (96, 95, 97), (97, 95, 98), (99, 97, 98), (99, 100, 97), (51, 55, 56), (56, 55, 101), (102, 56, 101), (102, 95, 56), (102, 103, 95), (95, 103, 104), (98, 104, 105), (106, 105, 107), (108, 107, 109), (110, 108, 109), (110, 111, 108), (108, 111, 22), (22, 111, 112), (21, 22, 112), (108, 106, 107), (105, 106, 98), (98, 106, 113), (99, 98, 113), (98, 95, 104), (99, 113, 100), (100, 113, 114), (113, 106, 114), (114, 106, 115), (115, 106, 116), (116, 106, 108), (22, 116, 108), (22, 117, 116), (22, 24, 117), (117, 24, 118), (118, 24, 119), (119, 24, 26), (28, 119, 26), (28, 120, 119), (19, 20, 89), (89, 20, 88), (88, 20, 87), (87, 20, 86), (86, 20, 21), (90, 21, 121), (90, 86, 21), (112, 122, 21), (21, 122, 123), (121, 21, 123), (28, 27, 120), (120, 27, 35), (73, 77, 124), (124, 77, 52), (50, 124, 52), (52, 77, 53), (53, 77, 76), (54, 76, 75), (54, 53, 76), (54, 75, 55), (55, 75, 79), (101, 79, 102), (101, 55, 79), (110, 109, 80), (80, 109, 81), (81, 109, 107), (82, 107, 105), (104, 82, 105), (104, 83, 82), (104, 103, 83), (83, 103, 102), (79, 83, 102), (82, 81, 107), (110, 80, 111), (111, 80, 112), (112, 80, 78), (122, 112, 78), (122, 78, 123), (123, 78, 84), (121, 84, 85), (90, 85, 74), (90, 121, 85), (121, 123, 84), (125, 94, 126), (126, 94, 117), (117, 94, 96), (116, 96, 97), (115, 97, 100), (114, 115, 100), (115, 116, 97), (116, 117, 96), (125, 39, 94), (125, 127, 39), (39, 41, 94), (94, 41, 93), (93, 41, 42), (92, 42, 45), (91, 92, 45), (92, 93, 42), (126, 128, 125), (125, 128, 127), (126, 117, 128), (128, 117, 32), (32, 117, 118), (33, 118, 119), (34, 119, 120), (35, 34, 120), (34, 33, 119), (33, 32, 118), (128, 32, 127), (127, 32, 39), (39, 32, 31), (38, 31, 29), (37, 29, 30), (36, 37, 30), (37, 38, 29), (38, 39, 31)])
me_chargeur.materials.append(mat_material_001)
me_chargeur.use_remesh_fix_poles = True
me_chargeur.use_remesh_preserve_attributes = False
me_chargeur.use_mirror_vertex_groups = False
me_chargeur.update()
me_plane = bpy.data.meshes.new('Plane')
me_plane.from_pydata([(-1.0, -1.0, 0.0), (1.0, -1.0, 0.0), (-1.0, 1.0, 0.0), (1.0, 1.0, 0.0)], [], [(0, 1, 3, 2)])
_uv = me_plane.uv_layers.new(name='UVMap')
_uv.uv.foreach_set('vector', [0.0, 0.0, 1.0, 0.0, 1.0, 1.0, 0.0, 1.0])
me_plane.materials.append(mat_material)
me_plane.use_remesh_fix_poles = True
me_plane.use_remesh_preserve_attributes = False
me_plane.use_mirror_vertex_groups = False
me_plane.auto_texspace = False
me_plane.update()

# ---- objects
ob_light = bpy.data.objects.new('Light', light_light)
ob_camera = bpy.data.objects.new('Camera', cam_camera)
ob_caixa = bpy.data.objects.new('Caixa', me_caisse)
ob_celular = bpy.data.objects.new('Celular', me_mobile)
ob_tampa = bpy.data.objects.new('Tampa', me_couverture)
ob_carregador = bpy.data.objects.new('Carregador', me_chargeur)
ob_empty = bpy.data.objects.new('Empty', None)
ob_plane = bpy.data.objects.new('Plane', me_plane)

# ---- transforms, parenting, visibility, modifiers, constraints
ob_light.location = (-6.0, 0.0, 9.0)
ob_light.rotation_euler = (0.08727, 0.3491, 360.0)
ob_light.lock_rotations_4d = False
ob_light.empty_display_type = 'ARROWS'
ob_light.color = (0.0, 0.0, 0.0, 0.0)
ob_light.lineart.crease_threshold = 0.0
ob_camera.location = (0.0, 0.0, 9.0)
ob_camera.lock_rotations_4d = False
ob_camera.empty_display_type = 'ARROWS'
ob_camera.color = (0.0, 0.0, 0.0, 0.0)
ob_camera.display_type = 'WIRE'
ob_camera.lineart.crease_threshold = 0.0
ob_caixa.location = (-1.721, -1.425, 0.0102)
ob_caixa.rotation_euler = (0.0, 0.0, 6.283)
ob_caixa.scale = (0.1, 0.1, 0.1)
ob_caixa.lineart.crease_threshold = 0.0
ob_celular.location = (1.005, -0.2136, 0.0)
ob_celular.rotation_euler = (0.0, 0.0, 6.283)
ob_celular.scale = (0.1, 0.1, 0.1)
ob_celular.lineart.crease_threshold = 0.0
ob_tampa.location = (-1.315, 1.821, 0.57)
ob_tampa.rotation_euler = (0.0, 0.0, 6.283)
ob_tampa.scale = (0.1, 0.1, 0.1)
ob_tampa.lineart.crease_threshold = 0.0
ob_carregador.location = (1.437, -1.843, 0.0)
ob_carregador.rotation_euler = (1.571, 0.0, 0.0)
ob_carregador.scale = (0.1, 0.1, 0.1)
ob_carregador.lineart.crease_threshold = 0.0
ob_empty.location = (0.0, 0.0, 0.0)
ob_empty.lineart.crease_threshold = 0.0
ob_plane.location = (0.0, 0.0, 0.0)
ob_plane.scale = (25.0, 25.0, 25.0)
ob_plane.color = (0.002063, 0.002063, 0.002063, 1.0)
ob_plane.lineart.crease_threshold = 0.0

# ---- collection membership
col_collection.objects.link(ob_light)
col_collection.objects.link(ob_camera)
col_collection.objects.link(ob_caixa)
col_collection.objects.link(ob_celular)
col_collection.objects.link(ob_tampa)
col_collection.objects.link(ob_carregador)
col_collection.objects.link(ob_empty)
col_collection.objects.link(ob_plane)

# ---- scene / render settings (as saved in the file)
scene.camera = ob_camera
scene.frame_start = 1; scene.frame_end = 250; scene.frame_set(0)
scene.render.engine = 'BLENDER_EEVEE_NEXT'
scene.render.resolution_x = 700
scene.render.resolution_y = 700
scene.cycles.shading_system = True
scene.cycles.use_denoising = False
scene.cycles.samples = 50
scene.cycles.sampling_pattern = 'TABULATED_SOBOL'
scene.cycles.use_adaptive_sampling = False
scene.cycles.use_light_tree = False
scene.view_settings.view_transform = 'Filmic'
bpy.context.view_layer.update()
